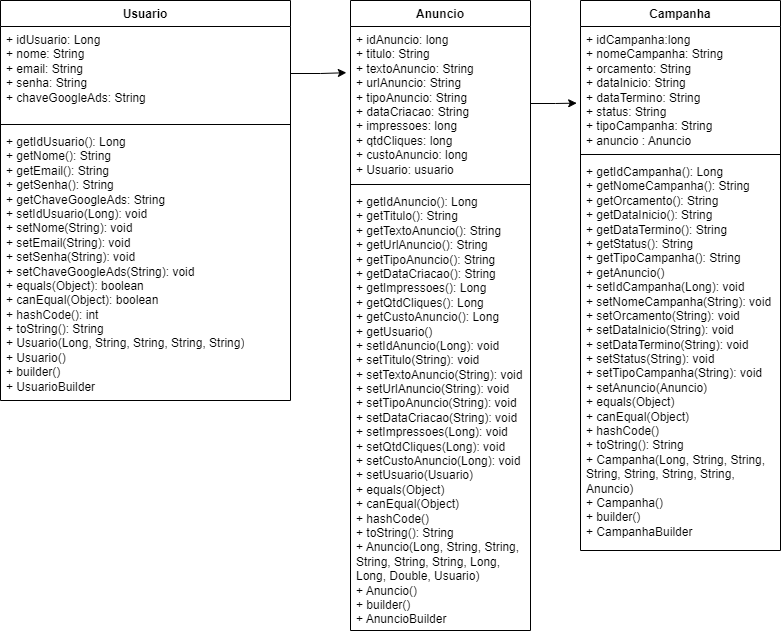

The diagram above was exported from draw.io. Its source (the exported page's mxGraphModel, read from the mxfile embedded in the PNG):
<mxGraphModel dx="1017" dy="572" grid="1" gridSize="10" guides="1" tooltips="1" connect="1" arrows="1" fold="1" page="1" pageScale="1" pageWidth="827" pageHeight="1169" math="0" shadow="0">
  <root>
    <mxCell id="0" />
    <mxCell id="1" parent="0" />
    <mxCell id="oY48T1_HZkS4AyCGNYoG-1" value="Usuario" style="swimlane;fontStyle=1;align=center;verticalAlign=top;childLayout=stackLayout;horizontal=1;startSize=26;horizontalStack=0;resizeParent=1;resizeParentMax=0;resizeLast=0;collapsible=1;marginBottom=0;whiteSpace=wrap;html=1;" parent="1" vertex="1">
      <mxGeometry x="10" y="40" width="290" height="400" as="geometry" />
    </mxCell>
    <mxCell id="oY48T1_HZkS4AyCGNYoG-2" value="+ idUsuario: Long&lt;div&gt;+ nome: String&lt;/div&gt;&lt;div&gt;+ email: String&lt;/div&gt;&lt;div&gt;+ senha: String&lt;/div&gt;&lt;div&gt;+ chaveGoogleAds: String&lt;/div&gt;" style="text;strokeColor=none;fillColor=none;align=left;verticalAlign=top;spacingLeft=4;spacingRight=4;overflow=hidden;rotatable=0;points=[[0,0.5],[1,0.5]];portConstraint=eastwest;whiteSpace=wrap;html=1;" parent="oY48T1_HZkS4AyCGNYoG-1" vertex="1">
      <mxGeometry y="26" width="290" height="94" as="geometry" />
    </mxCell>
    <mxCell id="oY48T1_HZkS4AyCGNYoG-3" value="" style="line;strokeWidth=1;fillColor=none;align=left;verticalAlign=middle;spacingTop=-1;spacingLeft=3;spacingRight=3;rotatable=0;labelPosition=right;points=[];portConstraint=eastwest;strokeColor=inherit;" parent="oY48T1_HZkS4AyCGNYoG-1" vertex="1">
      <mxGeometry y="120" width="290" height="8" as="geometry" />
    </mxCell>
    <mxCell id="oY48T1_HZkS4AyCGNYoG-4" value="+ getIdUsuario(): Long&lt;div&gt;+ getNome(): String&lt;/div&gt;&lt;div&gt;+ getEmail(): String&lt;/div&gt;&lt;div&gt;+ getSenha(): String&lt;/div&gt;&lt;div&gt;+ getChaveGoogleAds: String&lt;br&gt;&lt;/div&gt;&lt;div&gt;+ setIdUsuario(Long): void&lt;/div&gt;&lt;div&gt;+ setNome(String): void&lt;/div&gt;&lt;div&gt;+ setEmail(String): void&lt;/div&gt;&lt;div&gt;+ setSenha(String): void&lt;/div&gt;&lt;div&gt;+ setChaveGoogleAds(String): void&lt;/div&gt;&lt;div&gt;+ equals(Object): boolean&lt;/div&gt;&lt;div&gt;+ canEqual(Object): boolean&lt;/div&gt;&lt;div&gt;+ hashCode(): int&lt;/div&gt;&lt;div&gt;+ toString(): String&lt;/div&gt;&lt;div&gt;+&amp;nbsp;Usuario(Long, String, String, String, String)&lt;/div&gt;&lt;div&gt;+&amp;nbsp;Usuario()&lt;/div&gt;&lt;div&gt;+&amp;nbsp;builder()&lt;/div&gt;&lt;div&gt;+&amp;nbsp;UsuarioBuilder&lt;/div&gt;&lt;div&gt;&lt;br&gt;&lt;/div&gt;&lt;div&gt;&lt;br&gt;&lt;/div&gt;" style="text;strokeColor=none;fillColor=none;align=left;verticalAlign=top;spacingLeft=4;spacingRight=4;overflow=hidden;rotatable=0;points=[[0,0.5],[1,0.5]];portConstraint=eastwest;whiteSpace=wrap;html=1;" parent="oY48T1_HZkS4AyCGNYoG-1" vertex="1">
      <mxGeometry y="128" width="290" height="272" as="geometry" />
    </mxCell>
    <mxCell id="oY48T1_HZkS4AyCGNYoG-5" value="Campanha" style="swimlane;fontStyle=1;align=center;verticalAlign=top;childLayout=stackLayout;horizontal=1;startSize=26;horizontalStack=0;resizeParent=1;resizeParentMax=0;resizeLast=0;collapsible=1;marginBottom=0;whiteSpace=wrap;html=1;" parent="1" vertex="1">
      <mxGeometry x="590" y="40" width="200" height="550" as="geometry" />
    </mxCell>
    <mxCell id="oY48T1_HZkS4AyCGNYoG-6" value="+ idCampanha:long&lt;div&gt;+ nomeCampanha: String&lt;/div&gt;&lt;div&gt;+ orcamento: String&lt;/div&gt;&lt;div&gt;+ dataInicio: String&lt;/div&gt;&lt;div&gt;+ dataTermino: String&lt;/div&gt;&lt;div&gt;+ status: String&lt;/div&gt;&lt;div&gt;+ tipoCampanha: String&lt;/div&gt;&lt;div&gt;+&amp;nbsp;anuncio : Anuncio&lt;/div&gt;" style="text;strokeColor=none;fillColor=none;align=left;verticalAlign=top;spacingLeft=4;spacingRight=4;overflow=hidden;rotatable=0;points=[[0,0.5],[1,0.5]];portConstraint=eastwest;whiteSpace=wrap;html=1;" parent="oY48T1_HZkS4AyCGNYoG-5" vertex="1">
      <mxGeometry y="26" width="200" height="124" as="geometry" />
    </mxCell>
    <mxCell id="oY48T1_HZkS4AyCGNYoG-7" value="" style="line;strokeWidth=1;fillColor=none;align=left;verticalAlign=middle;spacingTop=-1;spacingLeft=3;spacingRight=3;rotatable=0;labelPosition=right;points=[];portConstraint=eastwest;strokeColor=inherit;" parent="oY48T1_HZkS4AyCGNYoG-5" vertex="1">
      <mxGeometry y="150" width="200" height="8" as="geometry" />
    </mxCell>
    <mxCell id="oY48T1_HZkS4AyCGNYoG-8" value="+ getIdCampanha(): Long&lt;div&gt;+ getNomeCampanha(): String&lt;/div&gt;&lt;div&gt;+ getOrcamento(): String&lt;/div&gt;&lt;div&gt;+ getDataInicio(): String&lt;/div&gt;&lt;div&gt;+ getDataTermino(): String&lt;/div&gt;&lt;div&gt;+ getStatus(): String&lt;/div&gt;&lt;div&gt;+ getTipoCampanha(): String&lt;/div&gt;&lt;div&gt;+&amp;nbsp;getAnuncio()&lt;/div&gt;&lt;div&gt;+ setIdCampanha(&lt;span style=&quot;background-color: initial;&quot;&gt;Long&lt;/span&gt;&lt;span style=&quot;background-color: initial;&quot;&gt;): void&lt;/span&gt;&lt;/div&gt;&lt;div&gt;+ setNomeCampanha(String): void&lt;/div&gt;&lt;div&gt;+ setOrcamento(String): void&lt;/div&gt;&lt;div&gt;+ setDataInicio(String): void&lt;/div&gt;&lt;div&gt;+ setDataTermino(String): void&lt;/div&gt;&lt;div&gt;+ setStatus(String): void&lt;/div&gt;&lt;div&gt;+ setTipoCampanha(String): void&lt;/div&gt;&lt;div&gt;+&amp;nbsp;setAnuncio(Anuncio)&lt;/div&gt;&lt;div&gt;+&amp;nbsp;equals(Object)&lt;/div&gt;&lt;div&gt;+&amp;nbsp;canEqual(Object)&lt;/div&gt;&lt;div&gt;+&amp;nbsp;hashCode()&lt;/div&gt;&lt;div&gt;+ toString(): String&lt;/div&gt;&lt;div&gt;+&amp;nbsp;Campanha(Long, String, String, String, String, String, String, Anuncio)&lt;/div&gt;&lt;div&gt;+&amp;nbsp;Campanha()&lt;/div&gt;&lt;div&gt;+&amp;nbsp;builder()&lt;/div&gt;&lt;div&gt;+&amp;nbsp;CampanhaBuilder&lt;/div&gt;&lt;div&gt;&lt;br&gt;&lt;/div&gt;" style="text;strokeColor=none;fillColor=none;align=left;verticalAlign=top;spacingLeft=4;spacingRight=4;overflow=hidden;rotatable=0;points=[[0,0.5],[1,0.5]];portConstraint=eastwest;whiteSpace=wrap;html=1;" parent="oY48T1_HZkS4AyCGNYoG-5" vertex="1">
      <mxGeometry y="158" width="200" height="392" as="geometry" />
    </mxCell>
    <mxCell id="oY48T1_HZkS4AyCGNYoG-9" value="Anuncio" style="swimlane;fontStyle=1;align=center;verticalAlign=top;childLayout=stackLayout;horizontal=1;startSize=26;horizontalStack=0;resizeParent=1;resizeParentMax=0;resizeLast=0;collapsible=1;marginBottom=0;whiteSpace=wrap;html=1;" parent="1" vertex="1">
      <mxGeometry x="360" y="40" width="180" height="630" as="geometry" />
    </mxCell>
    <mxCell id="oY48T1_HZkS4AyCGNYoG-10" value="+ idAnuncio: long&lt;div&gt;+ titulo: String&lt;/div&gt;&lt;div&gt;+ textoAnuncio: String&lt;/div&gt;&lt;div&gt;+ urlAnuncio: String&lt;/div&gt;&lt;div&gt;+ tipoAnuncio: String&lt;/div&gt;&lt;div&gt;+ dataCriacao: String&lt;/div&gt;&lt;div&gt;+ impressoes: long&lt;/div&gt;&lt;div&gt;+ qtdCliques: long&lt;/div&gt;&lt;div&gt;+ custoAnuncio: long&lt;/div&gt;&lt;div&gt;+ Usuario: usuario&lt;/div&gt;" style="text;strokeColor=none;fillColor=none;align=left;verticalAlign=top;spacingLeft=4;spacingRight=4;overflow=hidden;rotatable=0;points=[[0,0.5],[1,0.5]];portConstraint=eastwest;whiteSpace=wrap;html=1;" parent="oY48T1_HZkS4AyCGNYoG-9" vertex="1">
      <mxGeometry y="26" width="180" height="154" as="geometry" />
    </mxCell>
    <mxCell id="oY48T1_HZkS4AyCGNYoG-11" value="" style="line;strokeWidth=1;fillColor=none;align=left;verticalAlign=middle;spacingTop=-1;spacingLeft=3;spacingRight=3;rotatable=0;labelPosition=right;points=[];portConstraint=eastwest;strokeColor=inherit;" parent="oY48T1_HZkS4AyCGNYoG-9" vertex="1">
      <mxGeometry y="180" width="180" height="8" as="geometry" />
    </mxCell>
    <mxCell id="oY48T1_HZkS4AyCGNYoG-12" value="+ getIdAnuncio(): Long&lt;br&gt;+ getTitulo(): String&lt;div&gt;+ getTextoAnuncio(): String&lt;/div&gt;&lt;div&gt;+ getUrlAnuncio(): String&lt;/div&gt;&lt;div&gt;+ getTipoAnuncio(): String&amp;nbsp;&lt;/div&gt;&lt;div&gt;+ getDataCriacao(): String&lt;/div&gt;&lt;div&gt;+ getImpressoes(): Long&lt;/div&gt;&lt;div&gt;+ getQtdCliques(): Long&lt;/div&gt;&lt;div&gt;+ getCustoAnuncio(): Long&lt;/div&gt;&lt;div&gt;+&amp;nbsp;getUsuario()&lt;/div&gt;&lt;div&gt;+ setIdAnuncio(Long): void&lt;/div&gt;&lt;div&gt;+ setTitulo(String): void&lt;/div&gt;&lt;div&gt;+ setTextoAnuncio(String): void&lt;/div&gt;&lt;div&gt;+ setUrlAnuncio(String): void&lt;/div&gt;&lt;div&gt;+ setTipoAnuncio(String): void&lt;/div&gt;&lt;div&gt;+ setDataCriacao(String): void&lt;/div&gt;&lt;div&gt;+ setImpressoes(Long): void&lt;/div&gt;&lt;div&gt;+ setQtdCliques(Long): void&lt;/div&gt;&lt;div&gt;+ setCustoAnuncio(Long): void&lt;/div&gt;&lt;div&gt;+&amp;nbsp;setUsuario(Usuario)&lt;/div&gt;&lt;div&gt;+&amp;nbsp;equals(Object)&lt;/div&gt;&lt;div&gt;+&amp;nbsp;canEqual(Object)&lt;/div&gt;&lt;div&gt;+&amp;nbsp;hashCode()&lt;/div&gt;&lt;div&gt;+ toString(): String&lt;/div&gt;&lt;div&gt;+&amp;nbsp;Anuncio(Long, String, String, String, String, String, Long, Long, Double, Usuario)&lt;/div&gt;&lt;div&gt;+&amp;nbsp;Anuncio()&lt;/div&gt;&lt;div&gt;+&amp;nbsp;builder()&lt;/div&gt;&lt;div&gt;+&amp;nbsp;AnuncioBuilder&lt;/div&gt;&lt;div&gt;&lt;br&gt;&lt;br&gt;&lt;/div&gt;" style="text;strokeColor=none;fillColor=none;align=left;verticalAlign=top;spacingLeft=4;spacingRight=4;overflow=hidden;rotatable=0;points=[[0,0.5],[1,0.5]];portConstraint=eastwest;whiteSpace=wrap;html=1;" parent="oY48T1_HZkS4AyCGNYoG-9" vertex="1">
      <mxGeometry y="188" width="180" height="442" as="geometry" />
    </mxCell>
    <mxCell id="sILbvhGGZirTlTJd5Mtc-4" style="edgeStyle=orthogonalEdgeStyle;rounded=0;orthogonalLoop=1;jettySize=auto;html=1;exitX=1;exitY=0.5;exitDx=0;exitDy=0;entryX=-0.023;entryY=0.3;entryDx=0;entryDy=0;entryPerimeter=0;" edge="1" parent="1" source="oY48T1_HZkS4AyCGNYoG-2" target="oY48T1_HZkS4AyCGNYoG-10">
      <mxGeometry relative="1" as="geometry" />
    </mxCell>
    <mxCell id="sILbvhGGZirTlTJd5Mtc-5" style="edgeStyle=orthogonalEdgeStyle;rounded=0;orthogonalLoop=1;jettySize=auto;html=1;exitX=1;exitY=0.5;exitDx=0;exitDy=0;entryX=-0.019;entryY=0.618;entryDx=0;entryDy=0;entryPerimeter=0;" edge="1" parent="1" source="oY48T1_HZkS4AyCGNYoG-10" target="oY48T1_HZkS4AyCGNYoG-6">
      <mxGeometry relative="1" as="geometry" />
    </mxCell>
  </root>
</mxGraphModel>